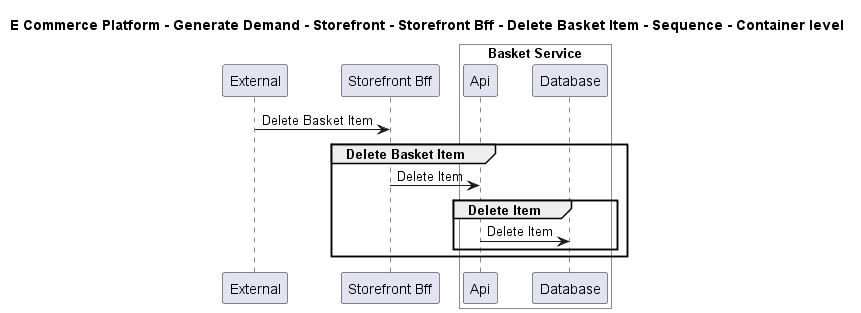

The diagram above was rendered by PlantUML. Its source (embedded in the PNG):
@startuml

title E Commerce Platform - Generate Demand - Storefront - Storefront Bff - Delete Basket Item - Sequence - Container level

participant "External" as C4InterFlow.SoftwareSystems.ExternalSystem
participant "Storefront Bff" as ECommercePlatform.GenerateDemand.Storefront.SoftwareSystems.StorefrontBff

box "Basket Service" #White
    participant "Api" as ECommercePlatform.GenerateDemand.Basket.SoftwareSystems.BasketService.Containers.Api
    participant "Database" as ECommercePlatform.GenerateDemand.Basket.SoftwareSystems.BasketService.Containers.Database
end box


C4InterFlow.SoftwareSystems.ExternalSystem -> ECommercePlatform.GenerateDemand.Storefront.SoftwareSystems.StorefrontBff : Delete Basket Item
group Delete Basket Item
ECommercePlatform.GenerateDemand.Storefront.SoftwareSystems.StorefrontBff -> ECommercePlatform.GenerateDemand.Basket.SoftwareSystems.BasketService.Containers.Api : Delete Item
group Delete Item
ECommercePlatform.GenerateDemand.Basket.SoftwareSystems.BasketService.Containers.Api -> ECommercePlatform.GenerateDemand.Basket.SoftwareSystems.BasketService.Containers.Database : Delete Item
end
end


@enduml